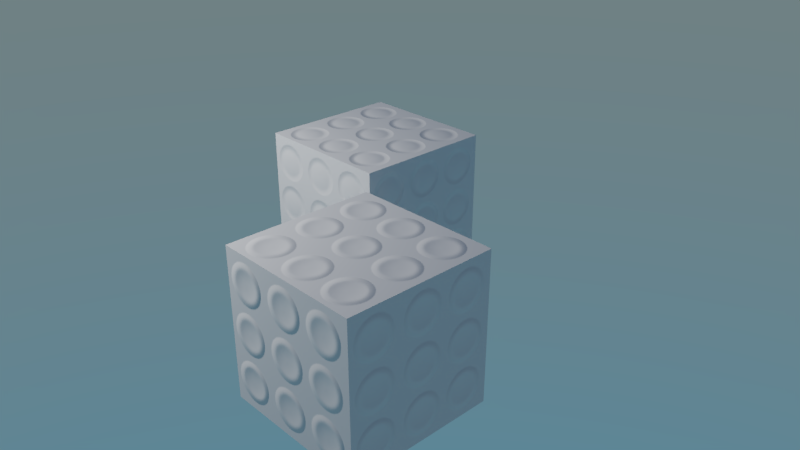 # Source: material_normalmap.blend  (saved by Blender 2.93.20; exported with 4.5.12 LTS)
import bpy
from mathutils import Matrix  # noqa: F401  (used for matrix-valued properties, if any)

bpy.ops.wm.read_factory_settings(use_empty=True)
scene = bpy.context.scene
scene.name = 'Scene'

# ---- collections
col_collection_1 = bpy.data.collections.new('Collection 1'); scene.collection.children.link(col_collection_1)

# ---- images (referenced by path relative to the original .blend; pixels are not part of the script)
import os
ASSET_DIR = os.environ.get("B2B_ASSET_DIR", "")  # directory of the original .blend (textures are referenced by path, not embedded)
HERE = os.path.dirname(os.path.abspath(__file__))  # packed textures are extracted next to this script under _unpacked/

def load_image(name, relpath, width, height, colorspace="sRGB"):
    """Load a texture the original file referenced (path relative to the .blend, or extracted next to this script)."""
    p = next((c for c in (os.path.join(HERE, relpath), os.path.join(ASSET_DIR, relpath)) if relpath and os.path.exists(c)), "")
    if p:
        img = bpy.data.images.load(p, check_existing=True)
        img.name = name
    else:  # same state as the original file: an image datablock whose file is absent (Cycles renders it pink)
        img = bpy.data.images.new(name, width, height)
        img.source = "FILE"
        img.filepath = "//" + (relpath or name)
    img.colorspace_settings.name = colorspace
    return img
img_nor_jpg = load_image('nor.jpg', '_unpacked/nor.3e1d9830.jpg', 256, 256, 'Non-Color')

# ---- materials (node trees are filled in below, after node groups)
mat_material_inverted = bpy.data.materials.new('Material_inverted')
mat_material_inverted.alpha_threshold = 0.0
mat_material_inverted.use_transparent_shadow = False
mat_material_inverted.roughness = 0.5
mat_material_inverted.line_color = (0.0, 0.0, 0.0, 1.0)
mat_material = bpy.data.materials.new('Material')
mat_material.alpha_threshold = 0.0
mat_material.use_transparent_shadow = False
mat_material.roughness = 0.5
mat_material.line_color = (0.0, 0.0, 0.0, 1.0)

# ---- material node trees
mat_material_inverted.use_nodes = True; mat_material_inverted.node_tree.nodes.clear()
_N = mat_material_inverted.node_tree.nodes; _L = mat_material_inverted.node_tree.links
n0 = _N.new('ShaderNodeCombineColor'); n0.name = 'Combine RGB'; n0.location = (-92, 212)
n1 = _N.new('ShaderNodeNormalMap'); n1.name = 'Normal Map'; n1.location = (85, 308)
n2 = _N.new('ShaderNodeBsdfDiffuse'); n2.name = 'Diffuse BSDF'; n2.location = (267, 376)
n3 = _N.new('ShaderNodeOutputMaterial'); n3.name = 'Material Output'; n3.location = (451, 375)
n4 = _N.new('ShaderNodeSeparateColor'); n4.name = 'Separate RGB'; n4.location = (-452, 190)
n5 = _N.new('ShaderNodeInvert'); n5.name = 'Invert.001'; n5.location = (-277, 220)
n6 = _N.new('ShaderNodeInvert'); n6.name = 'Invert'; n6.location = (-275, 320)
n7 = _N.new('ShaderNodeTexImage'); n7.name = 'Image Texture'; n7.location = (-624, 315)
n7.width = 140
n7.image = img_nor_jpg
_L.new(n2.outputs[0], n3.inputs[0])
_L.new(n1.outputs[0], n2.inputs[2])
_L.new(n7.outputs[0], n4.inputs[0])
_L.new(n4.outputs[2], n0.inputs[2])
_L.new(n0.outputs[0], n1.inputs[1])
_L.new(n4.outputs[0], n6.inputs[1])
_L.new(n4.outputs[1], n5.inputs[1])
_L.new(n6.outputs[0], n0.inputs[0])
_L.new(n5.outputs[0], n0.inputs[1])
n3.is_active_output = True
mat_material.use_nodes = True; mat_material.node_tree.nodes.clear()
_N = mat_material.node_tree.nodes; _L = mat_material.node_tree.links
n0 = _N.new('ShaderNodeBsdfDiffuse'); n0.name = 'Diffuse BSDF'; n0.location = (-6, 379)
n1 = _N.new('ShaderNodeOutputMaterial'); n1.name = 'Material Output'; n1.location = (177, 380)
n2 = _N.new('ShaderNodeNormalMap'); n2.name = 'Normal Map'; n2.location = (-195, 315)
n3 = _N.new('ShaderNodeTexImage'); n3.name = 'Image Texture'; n3.location = (-460, 311)
n3.width = 225
n3.image = img_nor_jpg
_L.new(n0.outputs[0], n1.inputs[0])
_L.new(n2.outputs[0], n0.inputs[2])
_L.new(n3.outputs[0], n2.inputs[1])
n1.is_active_output = True

# ---- world
world_world = bpy.data.worlds.new('World'); scene.world = world_world
world_world.use_nodes = True; world_world.node_tree.nodes.clear()
_N = world_world.node_tree.nodes; _L = world_world.node_tree.links
n0 = _N.new('ShaderNodeOutputWorld'); n0.name = 'World Output'; n0.location = (300, 300)
n1 = _N.new('ShaderNodeBackground'); n1.name = 'Background'; n1.location = (10, 300)
n2 = _N.new('ShaderNodeTexSky'); n2.name = 'Sky Texture'; n2.location = (-247, 317)
n2.sky_type = 'HOSEK_WILKIE'
n2.sun_elevation = 1.571
_L.new(n1.outputs[0], n0.inputs[0])
_L.new(n2.outputs[0], n1.inputs[0])
n0.is_active_output = True
world_world.color = (0.05088, 0.05088, 0.05088)
world_world.use_sun_shadow = False
world_world.sun_shadow_jitter_overblur = 0.0
world_world.cycles.sampling_method = 'MANUAL'

# ---- cameras
cam_camera = bpy.data.cameras.new('Camera')
cam_camera.clip_end = 100.0
cam_camera.lens = 35.0
cam_camera.sensor_width = 32.0
cam_camera.sensor_height = 18.0
cam_camera.ortho_scale = 7.314
cam_camera.dof.focus_distance = 0.0
cam_camera.dof.aperture_fstop = 128.0

# ---- lights
light_lamp = bpy.data.lights.new('Lamp', 'POINT')
light_lamp.transmission_factor = 0.0
light_lamp.cutoff_distance = 30.0
light_lamp.energy = 1000.0
light_lamp.shadow_buffer_clip_start = 1.001
light_lamp.shadow_soft_size = 0.1
light_lamp.shadow_maximum_resolution = 0.006
light_lamp.use_absolute_resolution = True

# ---- meshes
me_cube = bpy.data.meshes.new('Cube')
me_cube.from_pydata([(1.0, 1.0, -1.0), (1.0, -1.0, -1.0), (-1.0, -1.0, -1.0), (-1.0, 1.0, -1.0), (1.0, 1.0, 1.0), (1.0, -1.0, 1.0), (-1.0, -1.0, 1.0), (-1.0, 1.0, 1.0)], [], [(0, 1, 2, 3), (4, 7, 6, 5), (0, 4, 5, 1), (1, 5, 6, 2), (2, 6, 7, 3), (4, 0, 3, 7)])
_uv = me_cube.uv_layers.new(name='UVMap')
_uv.uv.foreach_set('vector', [0.0, 0.0, 1.0, 0.0, 1.0, 1.0, 0.0, 1.0, 0.0, 0.0, 1.0, 0.0, 1.0, 1.0, 0.0, 1.0, 0.0, 0.0, 1.0, 0.0, 1.0, 1.0, 0.0, 1.0, 0.0, 0.0, 1.0, 0.0, 1.0, 1.0, 0.0, 1.0, 0.0, 0.0, 1.0, 0.0, 1.0, 1.0, 0.0, 1.0, 0.0, 0.0, 1.0, 0.0, 1.0, 1.0, 0.0, 1.0])
me_cube.materials.append(mat_material)
me_cube.use_remesh_preserve_volume = False
me_cube.use_remesh_preserve_attributes = False
me_cube.use_mirror_vertex_groups = False
me_cube.update()

# ---- objects
ob_cube_000 = bpy.data.objects.new('Cube.000', me_cube)
ob_cube_001 = bpy.data.objects.new('Cube.001', me_cube)
ob_lamp = bpy.data.objects.new('Lamp', light_lamp)
ob_camera = bpy.data.objects.new('Camera', cam_camera)

# ---- transforms, parenting, visibility, modifiers, constraints
ob_cube_000.location = (-1.2, 1.2, 0.0)
ob_cube_000.lock_rotations_4d = False
ob_cube_000.empty_display_type = 'ARROWS'
ob_cube_000.lineart.crease_threshold = 0.0
ob_cube_000.material_slots[0].link = 'OBJECT'; ob_cube_000.material_slots[0].material = mat_material_inverted
ob_cube_001.location = (1.2, -1.2, 0.0)
ob_cube_001.lock_rotations_4d = False
ob_cube_001.empty_display_type = 'ARROWS'
ob_cube_001.lineart.crease_threshold = 0.0
ob_lamp.location = (-3.211, -3.905, 4.466)
ob_lamp.rotation_euler = (0.6503, 0.05522, 1.866)
ob_lamp.lock_rotations_4d = False
ob_lamp.empty_display_type = 'ARROWS'
ob_lamp.color = (0.0, 0.0, 0.0, 0.0)
ob_lamp.lineart.crease_threshold = 0.0
ob_camera.location = (7.481, -6.508, 5.344)
ob_camera.rotation_euler = (1.109, 0.0, 0.8149)
ob_camera.lock_rotations_4d = False
ob_camera.empty_display_type = 'ARROWS'
ob_camera.color = (0.0, 0.0, 0.0, 0.0)
ob_camera.display_type = 'WIRE'
ob_camera.lineart.crease_threshold = 0.0

# ---- collection membership
col_collection_1.objects.link(ob_cube_000)
col_collection_1.objects.link(ob_cube_001)
col_collection_1.objects.link(ob_lamp)
col_collection_1.objects.link(ob_camera)

# ---- scene / render settings (as saved in the file)
scene.camera = ob_camera
scene.frame_start = 1; scene.frame_end = 250; scene.frame_set(1)
scene.render.engine = 'BLENDER_EEVEE_NEXT'
scene.render.resolution_percentage = 50
scene.render.dither_intensity = 0.0
scene.render.motion_blur_shutter = 1.0
scene.cycles.use_denoising = False
scene.cycles.samples = 128
scene.cycles.sampling_pattern = 'TABULATED_SOBOL'
scene.cycles.use_adaptive_sampling = False
scene.cycles.use_light_tree = False
scene.view_settings.view_transform = 'Filmic'
bpy.context.view_layer.update()
